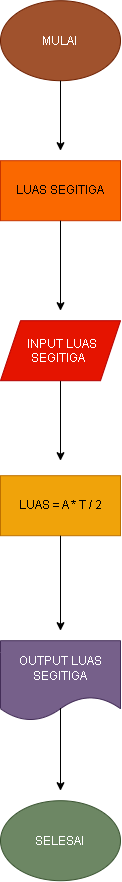

The diagram above was exported from draw.io. Its source (the exported page's mxGraphModel, read from the mxfile embedded in the PNG):
<mxGraphModel dx="1407" dy="938" grid="1" gridSize="10" guides="1" tooltips="1" connect="1" arrows="1" fold="1" page="1" pageScale="1" pageWidth="827" pageHeight="1169" math="0" shadow="0">
  <root>
    <mxCell id="0" />
    <mxCell id="1" parent="0" />
    <mxCell id="U45qTPYq8JXe94ooBRz2-1" parent="1" style="ellipse;whiteSpace=wrap;html=1;shapeInside=1;fillColor=#a0522d;fontColor=#ffffff;strokeColor=#6D1F00;" value="MULAI" vertex="1">
      <mxGeometry height="80" width="120" x="320" y="50" as="geometry" />
    </mxCell>
    <mxCell id="U45qTPYq8JXe94ooBRz2-2" edge="1" parent="1" source="U45qTPYq8JXe94ooBRz2-1" style="endArrow=classic;html=1;rounded=0;exitX=0.5;exitY=1;exitDx=0;exitDy=0;" value="">
      <mxGeometry height="50" relative="1" width="50" as="geometry">
        <mxPoint x="355" y="180" as="sourcePoint" />
        <mxPoint x="380" y="200" as="targetPoint" />
      </mxGeometry>
    </mxCell>
    <mxCell id="U45qTPYq8JXe94ooBRz2-3" parent="1" style="rounded=0;whiteSpace=wrap;html=1;fillColor=#fa6800;fontColor=#000000;strokeColor=#C73500;" value="LUAS SEGITIGA" vertex="1">
      <mxGeometry height="60" width="120" x="320" y="210" as="geometry" />
    </mxCell>
    <mxCell id="U45qTPYq8JXe94ooBRz2-4" edge="1" parent="1" source="U45qTPYq8JXe94ooBRz2-3" style="endArrow=classic;html=1;rounded=0;exitX=0.5;exitY=1;exitDx=0;exitDy=0;" value="">
      <mxGeometry height="50" relative="1" width="50" as="geometry">
        <mxPoint x="370" y="290" as="sourcePoint" />
        <mxPoint x="380" y="360" as="targetPoint" />
      </mxGeometry>
    </mxCell>
    <mxCell id="U45qTPYq8JXe94ooBRz2-9" edge="1" parent="1" source="U45qTPYq8JXe94ooBRz2-6" style="edgeStyle=orthogonalEdgeStyle;rounded=0;orthogonalLoop=1;jettySize=auto;html=1;exitX=0.5;exitY=1;exitDx=0;exitDy=0;">
      <mxGeometry relative="1" as="geometry">
        <mxPoint x="380" y="510" as="targetPoint" />
      </mxGeometry>
    </mxCell>
    <mxCell id="U45qTPYq8JXe94ooBRz2-6" parent="1" style="shape=parallelogram;perimeter=parallelogramPerimeter;whiteSpace=wrap;html=1;shapeInside=1;fixedSize=1;fillColor=#e51400;strokeColor=#B20000;fontColor=#ffffff;" value="INPUT LUAS SEGITIGA" vertex="1">
      <mxGeometry height="60" width="120" x="320" y="370" as="geometry" />
    </mxCell>
    <mxCell id="U45qTPYq8JXe94ooBRz2-10" parent="1" style="rounded=0;whiteSpace=wrap;html=1;fillColor=#f0a30a;fontColor=#000000;strokeColor=#BD7000;" value="LUAS = A * T / 2" vertex="1">
      <mxGeometry height="60" width="120" x="320" y="525" as="geometry" />
    </mxCell>
    <mxCell id="U45qTPYq8JXe94ooBRz2-11" edge="1" parent="1" source="U45qTPYq8JXe94ooBRz2-10" style="endArrow=classic;html=1;rounded=0;exitX=0.5;exitY=1;exitDx=0;exitDy=0;" value="">
      <mxGeometry height="50" relative="1" width="50" as="geometry">
        <mxPoint x="340" y="640" as="sourcePoint" />
        <mxPoint x="380" y="680" as="targetPoint" />
      </mxGeometry>
    </mxCell>
    <mxCell id="U45qTPYq8JXe94ooBRz2-12" parent="1" style="shape=document;whiteSpace=wrap;html=1;boundedLbl=1;fillColor=#76608a;fontColor=#ffffff;strokeColor=#432D57;" value="OUTPUT LUAS SEGITIGA" vertex="1">
      <mxGeometry height="80" width="120" x="320" y="690" as="geometry" />
    </mxCell>
    <mxCell id="U45qTPYq8JXe94ooBRz2-13" edge="1" parent="1" source="U45qTPYq8JXe94ooBRz2-12" style="endArrow=classic;html=1;rounded=0;exitX=0.5;exitY=0.842;exitDx=0;exitDy=0;exitPerimeter=0;" value="">
      <mxGeometry height="50" relative="1" width="50" as="geometry">
        <mxPoint x="380" y="820" as="sourcePoint" />
        <mxPoint x="380" y="840" as="targetPoint" />
      </mxGeometry>
    </mxCell>
    <mxCell id="U45qTPYq8JXe94ooBRz2-14" parent="1" style="ellipse;whiteSpace=wrap;html=1;shapeInside=1;fillColor=#6d8764;fontColor=#ffffff;strokeColor=#3A5431;" value="SELESAI" vertex="1">
      <mxGeometry height="80" width="120" x="320" y="850" as="geometry" />
    </mxCell>
  </root>
</mxGraphModel>